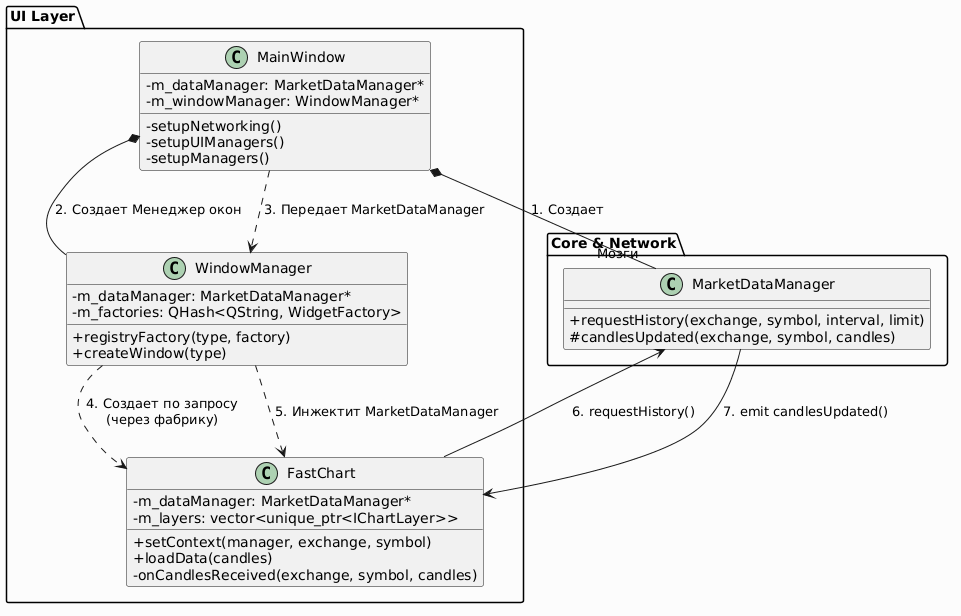

The diagram above was rendered by PlantUML. Its source (embedded in the PNG):
@startuml
skinparam backgroundColor #fcfcfc
skinparam classAttributeIconSize 0

package "UI Layer" {
    class MainWindow {
        - m_dataManager: MarketDataManager*
        - m_windowManager: WindowManager*
        - setupNetworking()
        - setupUIManagers()
        - setupManagers()
    }

    class WindowManager {
        - m_dataManager: MarketDataManager*
        - m_factories: QHash<QString, WidgetFactory>
        + registryFactory(type, factory)
        + createWindow(type)
    }

    class FastChart {
        - m_dataManager: MarketDataManager*
        - m_layers: vector<unique_ptr<IChartLayer>>
        + setContext(manager, exchange, symbol)
        + loadData(candles)
        - onCandlesReceived(exchange, symbol, candles)
    }
}

package "Core & Network" {
    class MarketDataManager {
        + requestHistory(exchange, symbol, interval, limit)
        # candlesUpdated(exchange, symbol, candles)
    }
}

MainWindow *-- MarketDataManager : 1. Создает "Мозги"
MainWindow *-- WindowManager : 2. Создает Менеджер окон
MainWindow ..> WindowManager : 3. Передает MarketDataManager

WindowManager ..> FastChart : 4. Создает по запросу\n(через фабрику)
WindowManager ..> FastChart : 5. Инжектит MarketDataManager

FastChart --> MarketDataManager : 6. requestHistory()
MarketDataManager --> FastChart : 7. emit candlesUpdated()
@enduml